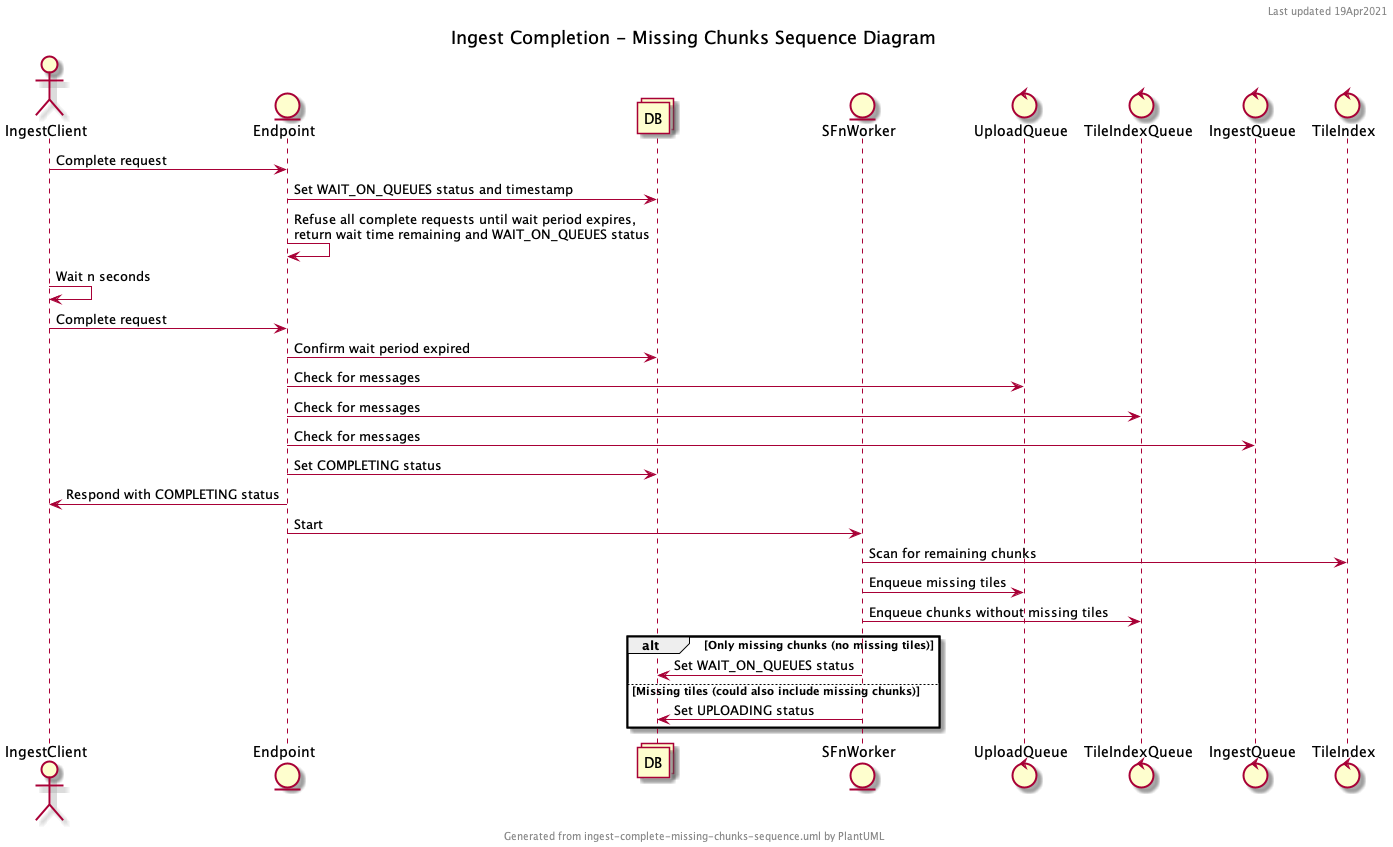

The diagram above was rendered by PlantUML. Its source (embedded in the PNG):
@startuml

header Last updated 19Apr2021
footer Generated from ingest-complete-missing-chunks-sequence.uml by PlantUML
title Ingest Completion - Missing Chunks Sequence Diagram

actor IngestClient as IC
entity Endpoint as E
collections DB
entity SFnWorker as W
control UploadQueue as UQ
control TileIndexQueue as TIQ
control IngestQueue as IQ
control TileIndex as TI

IC->E: Complete request
E->DB: Set WAIT_ON_QUEUES status and timestamp
E->E: Refuse all complete requests until wait period expires, \nreturn wait time remaining and WAIT_ON_QUEUES status
IC->IC: Wait n seconds
IC->E: Complete request
E->DB: Confirm wait period expired
E->UQ: Check for messages
E->TIQ: Check for messages
E->IQ: Check for messages
E->DB: Set COMPLETING status
E->IC: Respond with COMPLETING status
E->W: Start
W->TI: Scan for remaining chunks
W->UQ: Enqueue missing tiles
W->TIQ: Enqueue chunks without missing tiles
alt Only missing chunks (no missing tiles)
    W->DB: Set WAIT_ON_QUEUES status
else Missing tiles (could also include missing chunks)
    W->DB: Set UPLOADING status
end

@enduml